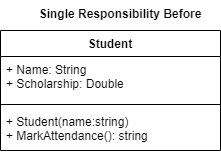

The diagram above was exported from draw.io. Its source (the exported page's mxGraphModel, read from the mxfile embedded in the PNG):
<mxGraphModel dx="460" dy="744" grid="1" gridSize="10" guides="1" tooltips="1" connect="1" arrows="1" fold="1" page="1" pageScale="1" pageWidth="827" pageHeight="1169" math="0" shadow="0">
  <root>
    <mxCell id="WIyWlLk6GJQsqaUBKTNV-0" />
    <mxCell id="WIyWlLk6GJQsqaUBKTNV-1" parent="WIyWlLk6GJQsqaUBKTNV-0" />
    <mxCell id="VuoT_m_qajMK5K_unsX7-0" value="Student" style="swimlane;fontStyle=1;align=center;verticalAlign=top;childLayout=stackLayout;horizontal=1;startSize=26;horizontalStack=0;resizeParent=1;resizeParentMax=0;resizeLast=0;collapsible=1;marginBottom=0;" vertex="1" parent="WIyWlLk6GJQsqaUBKTNV-1">
      <mxGeometry x="40" y="40" width="220" height="120" as="geometry" />
    </mxCell>
    <mxCell id="VuoT_m_qajMK5K_unsX7-1" value="+ Name: String&#10;+ Scholarship: Double" style="text;strokeColor=none;fillColor=none;align=left;verticalAlign=top;spacingLeft=4;spacingRight=4;overflow=hidden;rotatable=0;points=[[0,0.5],[1,0.5]];portConstraint=eastwest;" vertex="1" parent="VuoT_m_qajMK5K_unsX7-0">
      <mxGeometry y="26" width="220" height="44" as="geometry" />
    </mxCell>
    <mxCell id="VuoT_m_qajMK5K_unsX7-2" value="" style="line;strokeWidth=1;fillColor=none;align=left;verticalAlign=middle;spacingTop=-1;spacingLeft=3;spacingRight=3;rotatable=0;labelPosition=right;points=[];portConstraint=eastwest;strokeColor=inherit;" vertex="1" parent="VuoT_m_qajMK5K_unsX7-0">
      <mxGeometry y="70" width="220" height="8" as="geometry" />
    </mxCell>
    <mxCell id="VuoT_m_qajMK5K_unsX7-3" value="+ Student(name:string)&#10;+ MarkAttendance(): string" style="text;strokeColor=none;fillColor=none;align=left;verticalAlign=top;spacingLeft=4;spacingRight=4;overflow=hidden;rotatable=0;points=[[0,0.5],[1,0.5]];portConstraint=eastwest;" vertex="1" parent="VuoT_m_qajMK5K_unsX7-0">
      <mxGeometry y="78" width="220" height="42" as="geometry" />
    </mxCell>
    <mxCell id="VuoT_m_qajMK5K_unsX7-4" value="Single Responsibility Before" style="text;align=center;fontStyle=1;verticalAlign=middle;spacingLeft=3;spacingRight=3;strokeColor=none;rotatable=0;points=[[0,0.5],[1,0.5]];portConstraint=eastwest;" vertex="1" parent="WIyWlLk6GJQsqaUBKTNV-1">
      <mxGeometry x="120" y="10" width="80" height="26" as="geometry" />
    </mxCell>
  </root>
</mxGraphModel>